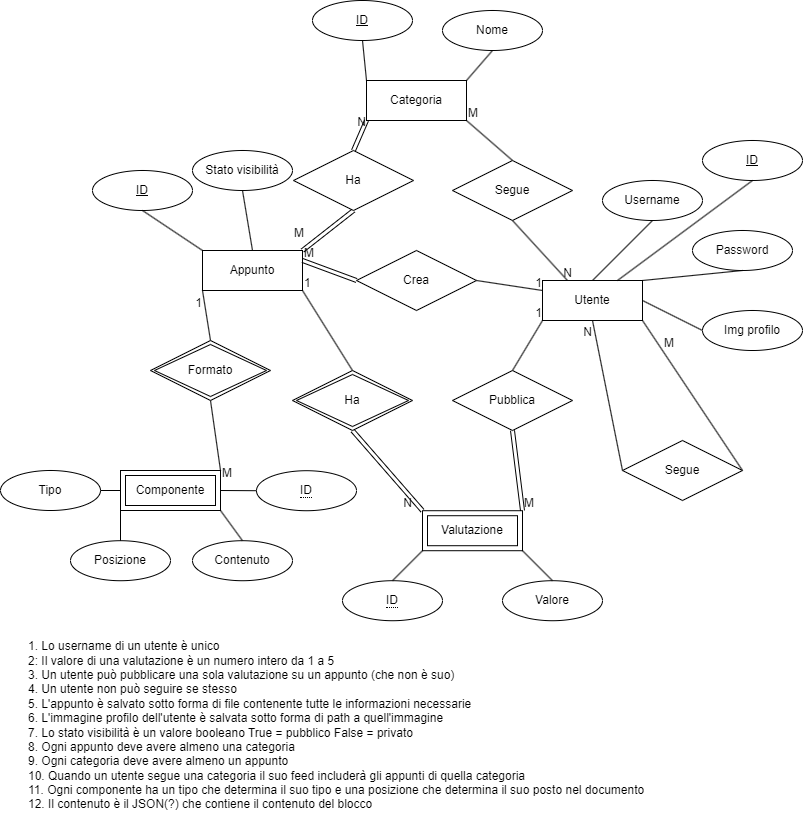

The diagram above was exported from draw.io. Its source (the exported page's mxGraphModel, read from the mxfile embedded in the PNG):
<mxGraphModel dx="2082" dy="903" grid="1" gridSize="10" guides="1" tooltips="1" connect="1" arrows="1" fold="1" page="1" pageScale="1" pageWidth="827" pageHeight="1169" math="0" shadow="0">
  <root>
    <mxCell id="0" />
    <mxCell id="1" parent="0" />
    <mxCell id="0VQxglht8k0oZG9I7d0I-1" value="Appunto" style="whiteSpace=wrap;html=1;align=center;" parent="1" vertex="1">
      <mxGeometry x="202" y="410" width="100" height="40" as="geometry" />
    </mxCell>
    <mxCell id="xCdJLTBoCsSGNVmstITK-1" value="ID" style="ellipse;whiteSpace=wrap;html=1;align=center;fontStyle=4;" parent="1" vertex="1">
      <mxGeometry x="92" y="330" width="100" height="40" as="geometry" />
    </mxCell>
    <mxCell id="xCdJLTBoCsSGNVmstITK-2" value="" style="endArrow=none;html=1;rounded=0;exitX=0.5;exitY=1;exitDx=0;exitDy=0;entryX=0;entryY=0;entryDx=0;entryDy=0;" parent="1" source="xCdJLTBoCsSGNVmstITK-1" target="0VQxglht8k0oZG9I7d0I-1" edge="1">
      <mxGeometry relative="1" as="geometry">
        <mxPoint x="342.0026569798706" y="320.00085164057293" as="sourcePoint" />
        <mxPoint x="497.26" y="520.89" as="targetPoint" />
      </mxGeometry>
    </mxCell>
    <mxCell id="xCdJLTBoCsSGNVmstITK-5" value="Utente" style="whiteSpace=wrap;html=1;align=center;" parent="1" vertex="1">
      <mxGeometry x="542" y="440" width="100" height="40" as="geometry" />
    </mxCell>
    <mxCell id="xCdJLTBoCsSGNVmstITK-6" value="ID" style="ellipse;whiteSpace=wrap;html=1;align=center;fontStyle=4;" parent="1" vertex="1">
      <mxGeometry x="702" y="300" width="100" height="40" as="geometry" />
    </mxCell>
    <mxCell id="xCdJLTBoCsSGNVmstITK-7" value="" style="endArrow=none;html=1;rounded=0;exitX=0.5;exitY=1;exitDx=0;exitDy=0;entryX=0.75;entryY=0;entryDx=0;entryDy=0;" parent="1" source="xCdJLTBoCsSGNVmstITK-6" target="xCdJLTBoCsSGNVmstITK-5" edge="1">
      <mxGeometry relative="1" as="geometry">
        <mxPoint x="452" y="610" as="sourcePoint" />
        <mxPoint x="612" y="610" as="targetPoint" />
      </mxGeometry>
    </mxCell>
    <mxCell id="xCdJLTBoCsSGNVmstITK-8" value="Username" style="ellipse;whiteSpace=wrap;html=1;align=center;" parent="1" vertex="1">
      <mxGeometry x="602" y="340" width="100" height="40" as="geometry" />
    </mxCell>
    <mxCell id="xCdJLTBoCsSGNVmstITK-9" value="" style="endArrow=none;html=1;rounded=0;exitX=0.5;exitY=1;exitDx=0;exitDy=0;entryX=0.5;entryY=0;entryDx=0;entryDy=0;" parent="1" source="xCdJLTBoCsSGNVmstITK-8" target="xCdJLTBoCsSGNVmstITK-5" edge="1">
      <mxGeometry relative="1" as="geometry">
        <mxPoint x="512" y="610" as="sourcePoint" />
        <mxPoint x="672" y="610" as="targetPoint" />
      </mxGeometry>
    </mxCell>
    <mxCell id="xCdJLTBoCsSGNVmstITK-10" value="Password" style="ellipse;whiteSpace=wrap;html=1;align=center;" parent="1" vertex="1">
      <mxGeometry x="692" y="390" width="100" height="40" as="geometry" />
    </mxCell>
    <mxCell id="xCdJLTBoCsSGNVmstITK-11" value="" style="endArrow=none;html=1;rounded=0;exitX=1;exitY=0;exitDx=0;exitDy=0;entryX=0.5;entryY=1;entryDx=0;entryDy=0;" parent="1" source="xCdJLTBoCsSGNVmstITK-5" target="xCdJLTBoCsSGNVmstITK-10" edge="1">
      <mxGeometry relative="1" as="geometry">
        <mxPoint x="582" y="540" as="sourcePoint" />
        <mxPoint x="742" y="540" as="targetPoint" />
      </mxGeometry>
    </mxCell>
    <mxCell id="xCdJLTBoCsSGNVmstITK-12" value="" style="endArrow=none;html=1;rounded=0;exitX=1;exitY=0.5;exitDx=0;exitDy=0;entryX=0;entryY=0.5;entryDx=0;entryDy=0;" parent="1" source="xCdJLTBoCsSGNVmstITK-5" target="xCdJLTBoCsSGNVmstITK-13" edge="1">
      <mxGeometry relative="1" as="geometry">
        <mxPoint x="652" y="530" as="sourcePoint" />
        <mxPoint x="692" y="490" as="targetPoint" />
      </mxGeometry>
    </mxCell>
    <mxCell id="xCdJLTBoCsSGNVmstITK-13" value="Img profilo" style="ellipse;whiteSpace=wrap;html=1;align=center;" parent="1" vertex="1">
      <mxGeometry x="702" y="470" width="100" height="40" as="geometry" />
    </mxCell>
    <mxCell id="xCdJLTBoCsSGNVmstITK-15" value="Valutazione" style="shape=ext;margin=3;double=1;whiteSpace=wrap;html=1;align=center;" parent="1" vertex="1">
      <mxGeometry x="422" y="670.21" width="100" height="40" as="geometry" />
    </mxCell>
    <mxCell id="xCdJLTBoCsSGNVmstITK-16" value="&lt;span style=&quot;border-bottom: 1px dotted&quot;&gt;ID&lt;/span&gt;" style="ellipse;whiteSpace=wrap;html=1;align=center;" parent="1" vertex="1">
      <mxGeometry x="342" y="740.21" width="100" height="40" as="geometry" />
    </mxCell>
    <mxCell id="xCdJLTBoCsSGNVmstITK-17" value="" style="endArrow=none;html=1;rounded=0;exitX=0;exitY=1;exitDx=0;exitDy=0;entryX=0.5;entryY=0;entryDx=0;entryDy=0;" parent="1" source="xCdJLTBoCsSGNVmstITK-15" target="xCdJLTBoCsSGNVmstITK-16" edge="1">
      <mxGeometry relative="1" as="geometry">
        <mxPoint x="382" y="850.21" as="sourcePoint" />
        <mxPoint x="542" y="850.21" as="targetPoint" />
      </mxGeometry>
    </mxCell>
    <mxCell id="xCdJLTBoCsSGNVmstITK-18" value="Valore" style="ellipse;whiteSpace=wrap;html=1;align=center;" parent="1" vertex="1">
      <mxGeometry x="502" y="740.21" width="100" height="40" as="geometry" />
    </mxCell>
    <mxCell id="xCdJLTBoCsSGNVmstITK-19" value="" style="endArrow=none;html=1;rounded=0;exitX=1;exitY=1;exitDx=0;exitDy=0;entryX=0.5;entryY=0;entryDx=0;entryDy=0;" parent="1" source="xCdJLTBoCsSGNVmstITK-15" target="xCdJLTBoCsSGNVmstITK-18" edge="1">
      <mxGeometry relative="1" as="geometry">
        <mxPoint x="572" y="720.21" as="sourcePoint" />
        <mxPoint x="732" y="720.21" as="targetPoint" />
      </mxGeometry>
    </mxCell>
    <mxCell id="xCdJLTBoCsSGNVmstITK-20" value="" style="endArrow=none;html=1;rounded=0;exitX=0.5;exitY=1;exitDx=0;exitDy=0;entryX=0;entryY=0;entryDx=0;entryDy=0;shape=link;" parent="1" source="xCdJLTBoCsSGNVmstITK-26" target="xCdJLTBoCsSGNVmstITK-15" edge="1">
      <mxGeometry relative="1" as="geometry">
        <mxPoint x="332" y="500" as="sourcePoint" />
        <mxPoint x="492" y="500" as="targetPoint" />
      </mxGeometry>
    </mxCell>
    <mxCell id="xCdJLTBoCsSGNVmstITK-22" value="N" style="resizable=0;html=1;whiteSpace=wrap;align=right;verticalAlign=bottom;" parent="xCdJLTBoCsSGNVmstITK-20" connectable="0" vertex="1">
      <mxGeometry x="1" relative="1" as="geometry">
        <mxPoint x="-10" as="offset" />
      </mxGeometry>
    </mxCell>
    <mxCell id="xCdJLTBoCsSGNVmstITK-23" value="" style="endArrow=none;html=1;rounded=0;exitX=1;exitY=1;exitDx=0;exitDy=0;entryX=0.5;entryY=0;entryDx=0;entryDy=0;" parent="1" source="0VQxglht8k0oZG9I7d0I-1" target="xCdJLTBoCsSGNVmstITK-26" edge="1">
      <mxGeometry relative="1" as="geometry">
        <mxPoint x="302" y="450" as="sourcePoint" />
        <mxPoint x="372" y="580" as="targetPoint" />
      </mxGeometry>
    </mxCell>
    <mxCell id="xCdJLTBoCsSGNVmstITK-24" value="1" style="resizable=0;html=1;whiteSpace=wrap;align=left;verticalAlign=bottom;" parent="xCdJLTBoCsSGNVmstITK-23" connectable="0" vertex="1">
      <mxGeometry x="-1" relative="1" as="geometry" />
    </mxCell>
    <mxCell id="xCdJLTBoCsSGNVmstITK-26" value="Ha" style="shape=rhombus;double=1;perimeter=rhombusPerimeter;whiteSpace=wrap;html=1;align=center;" parent="1" vertex="1">
      <mxGeometry x="292" y="530" width="120" height="60" as="geometry" />
    </mxCell>
    <mxCell id="xCdJLTBoCsSGNVmstITK-27" value="" style="endArrow=none;html=1;rounded=0;exitX=1;exitY=0.5;exitDx=0;exitDy=0;entryX=0;entryY=0.25;entryDx=0;entryDy=0;" parent="1" source="xCdJLTBoCsSGNVmstITK-33" target="xCdJLTBoCsSGNVmstITK-5" edge="1">
      <mxGeometry relative="1" as="geometry">
        <mxPoint x="362" y="430" as="sourcePoint" />
        <mxPoint x="522" y="430" as="targetPoint" />
      </mxGeometry>
    </mxCell>
    <mxCell id="xCdJLTBoCsSGNVmstITK-29" value="1" style="resizable=0;html=1;whiteSpace=wrap;align=right;verticalAlign=bottom;" parent="xCdJLTBoCsSGNVmstITK-27" connectable="0" vertex="1">
      <mxGeometry x="1" relative="1" as="geometry" />
    </mxCell>
    <mxCell id="xCdJLTBoCsSGNVmstITK-30" value="" style="endArrow=none;html=1;rounded=0;exitX=1;exitY=0.25;exitDx=0;exitDy=0;entryX=0;entryY=0.5;entryDx=0;entryDy=0;shape=link;" parent="1" source="0VQxglht8k0oZG9I7d0I-1" target="xCdJLTBoCsSGNVmstITK-33" edge="1">
      <mxGeometry relative="1" as="geometry">
        <mxPoint x="302" y="420" as="sourcePoint" />
        <mxPoint x="542" y="450" as="targetPoint" />
      </mxGeometry>
    </mxCell>
    <mxCell id="xCdJLTBoCsSGNVmstITK-31" value="M" style="resizable=0;html=1;whiteSpace=wrap;align=left;verticalAlign=bottom;" parent="xCdJLTBoCsSGNVmstITK-30" connectable="0" vertex="1">
      <mxGeometry x="-1" relative="1" as="geometry" />
    </mxCell>
    <mxCell id="xCdJLTBoCsSGNVmstITK-33" value="Crea" style="shape=rhombus;perimeter=rhombusPerimeter;whiteSpace=wrap;html=1;align=center;" parent="1" vertex="1">
      <mxGeometry x="356" y="410" width="120" height="60" as="geometry" />
    </mxCell>
    <mxCell id="xCdJLTBoCsSGNVmstITK-34" value="" style="endArrow=none;html=1;rounded=0;exitX=0.5;exitY=0;exitDx=0;exitDy=0;entryX=0;entryY=1;entryDx=0;entryDy=0;" parent="1" source="xCdJLTBoCsSGNVmstITK-40" target="xCdJLTBoCsSGNVmstITK-5" edge="1">
      <mxGeometry relative="1" as="geometry">
        <mxPoint x="612" y="540" as="sourcePoint" />
        <mxPoint x="772" y="540" as="targetPoint" />
      </mxGeometry>
    </mxCell>
    <mxCell id="xCdJLTBoCsSGNVmstITK-36" value="1" style="resizable=0;html=1;whiteSpace=wrap;align=right;verticalAlign=bottom;" parent="xCdJLTBoCsSGNVmstITK-34" connectable="0" vertex="1">
      <mxGeometry x="1" relative="1" as="geometry" />
    </mxCell>
    <mxCell id="xCdJLTBoCsSGNVmstITK-37" value="" style="endArrow=none;html=1;rounded=0;exitX=1;exitY=0;exitDx=0;exitDy=0;entryX=0.5;entryY=1;entryDx=0;entryDy=0;shape=link;" parent="1" source="xCdJLTBoCsSGNVmstITK-15" target="xCdJLTBoCsSGNVmstITK-40" edge="1">
      <mxGeometry relative="1" as="geometry">
        <mxPoint x="512" y="670" as="sourcePoint" />
        <mxPoint x="542" y="480" as="targetPoint" />
      </mxGeometry>
    </mxCell>
    <mxCell id="xCdJLTBoCsSGNVmstITK-38" value="M" style="resizable=0;html=1;whiteSpace=wrap;align=left;verticalAlign=bottom;" parent="xCdJLTBoCsSGNVmstITK-37" connectable="0" vertex="1">
      <mxGeometry x="-1" relative="1" as="geometry" />
    </mxCell>
    <mxCell id="xCdJLTBoCsSGNVmstITK-40" value="Pubblica" style="shape=rhombus;perimeter=rhombusPerimeter;whiteSpace=wrap;html=1;align=center;" parent="1" vertex="1">
      <mxGeometry x="452" y="530" width="120" height="60" as="geometry" />
    </mxCell>
    <mxCell id="xCdJLTBoCsSGNVmstITK-41" value="1. Lo username di un utente è unico&lt;div&gt;2: Il valore di una valutazione è un numero intero da 1 a 5&lt;/div&gt;&lt;div&gt;3. Un utente può pubblicare una sola valutazione su un appunto (che non è suo)&lt;/div&gt;&lt;div&gt;4. Un utente non può seguire se stesso&lt;/div&gt;&lt;div&gt;5. L'appunto è salvato sotto forma di file contenente tutte le informazioni necessarie&lt;/div&gt;&lt;div&gt;6. L'immagine profilo dell'utente è salvata sotto forma di path a quell'immagine&lt;/div&gt;&lt;div&gt;7. Lo stato visibilità è un valore booleano True = pubblico False = privato&lt;/div&gt;&lt;div&gt;8. Ogni appunto deve avere almeno una categoria&lt;/div&gt;&lt;div&gt;9. Ogni categoria deve avere almeno un appunto&lt;/div&gt;&lt;div&gt;10. Quando un utente segue una categoria il suo feed includerà gli appunti di quella categoria&lt;/div&gt;&lt;div&gt;11. Ogni componente ha un tipo che determina il suo tipo e una posizione che determina il suo posto nel documento&lt;/div&gt;&lt;div&gt;12. Il contenuto è il JSON(?) che contiene il contenuto del blocco&lt;/div&gt;" style="text;html=1;align=left;verticalAlign=middle;resizable=0;points=[];autosize=1;strokeColor=none;fillColor=none;" parent="1" vertex="1">
      <mxGeometry x="26" y="790" width="640" height="190" as="geometry" />
    </mxCell>
    <mxCell id="xCdJLTBoCsSGNVmstITK-43" value="" style="endArrow=none;html=1;rounded=0;exitX=0;exitY=0.5;exitDx=0;exitDy=0;entryX=0.5;entryY=1;entryDx=0;entryDy=0;" parent="1" source="xCdJLTBoCsSGNVmstITK-42" target="xCdJLTBoCsSGNVmstITK-5" edge="1">
      <mxGeometry relative="1" as="geometry">
        <mxPoint x="672" y="680" as="sourcePoint" />
        <mxPoint x="792" y="690" as="targetPoint" />
        <Array as="points" />
      </mxGeometry>
    </mxCell>
    <mxCell id="xCdJLTBoCsSGNVmstITK-45" value="N" style="resizable=0;html=1;whiteSpace=wrap;align=right;verticalAlign=bottom;" parent="xCdJLTBoCsSGNVmstITK-43" connectable="0" vertex="1">
      <mxGeometry x="1" relative="1" as="geometry">
        <mxPoint y="20" as="offset" />
      </mxGeometry>
    </mxCell>
    <mxCell id="xCdJLTBoCsSGNVmstITK-46" value="" style="endArrow=none;html=1;rounded=0;exitX=1;exitY=1;exitDx=0;exitDy=0;entryX=1;entryY=0.5;entryDx=0;entryDy=0;" parent="1" source="xCdJLTBoCsSGNVmstITK-5" target="xCdJLTBoCsSGNVmstITK-42" edge="1">
      <mxGeometry relative="1" as="geometry">
        <mxPoint x="642" y="480" as="sourcePoint" />
        <mxPoint x="592" y="480" as="targetPoint" />
        <Array as="points" />
      </mxGeometry>
    </mxCell>
    <mxCell id="xCdJLTBoCsSGNVmstITK-47" value="M" style="resizable=0;html=1;whiteSpace=wrap;align=left;verticalAlign=bottom;" parent="xCdJLTBoCsSGNVmstITK-46" connectable="0" vertex="1">
      <mxGeometry x="-1" relative="1" as="geometry">
        <mxPoint x="20" y="30" as="offset" />
      </mxGeometry>
    </mxCell>
    <mxCell id="xCdJLTBoCsSGNVmstITK-42" value="Segue" style="shape=rhombus;perimeter=rhombusPerimeter;whiteSpace=wrap;html=1;align=center;" parent="1" vertex="1">
      <mxGeometry x="622" y="600" width="120" height="60" as="geometry" />
    </mxCell>
    <mxCell id="xCdJLTBoCsSGNVmstITK-49" value="Stato visibilità" style="ellipse;whiteSpace=wrap;html=1;align=center;" parent="1" vertex="1">
      <mxGeometry x="192" y="310" width="100" height="40" as="geometry" />
    </mxCell>
    <mxCell id="xCdJLTBoCsSGNVmstITK-50" value="" style="endArrow=none;html=1;rounded=0;exitX=0.5;exitY=1;exitDx=0;exitDy=0;entryX=0.5;entryY=0;entryDx=0;entryDy=0;" parent="1" source="xCdJLTBoCsSGNVmstITK-49" target="0VQxglht8k0oZG9I7d0I-1" edge="1">
      <mxGeometry relative="1" as="geometry">
        <mxPoint x="322" y="370" as="sourcePoint" />
        <mxPoint x="482" y="370" as="targetPoint" />
      </mxGeometry>
    </mxCell>
    <mxCell id="jpJgTTPhVNEqhtIBOKih-1" value="Categoria" style="whiteSpace=wrap;html=1;align=center;" parent="1" vertex="1">
      <mxGeometry x="366" y="240" width="100" height="40" as="geometry" />
    </mxCell>
    <mxCell id="UgSqc4KbCugBDIhhtuC0-1" value="ID" style="ellipse;whiteSpace=wrap;html=1;align=center;fontStyle=4;" parent="1" vertex="1">
      <mxGeometry x="312" y="160" width="100" height="40" as="geometry" />
    </mxCell>
    <mxCell id="UgSqc4KbCugBDIhhtuC0-2" value="" style="endArrow=none;html=1;rounded=0;exitX=0.5;exitY=1;exitDx=0;exitDy=0;entryX=0;entryY=0;entryDx=0;entryDy=0;" parent="1" source="UgSqc4KbCugBDIhhtuC0-1" target="jpJgTTPhVNEqhtIBOKih-1" edge="1">
      <mxGeometry relative="1" as="geometry">
        <mxPoint x="482" y="210" as="sourcePoint" />
        <mxPoint x="642" y="210" as="targetPoint" />
      </mxGeometry>
    </mxCell>
    <mxCell id="UgSqc4KbCugBDIhhtuC0-3" value="Nome" style="ellipse;whiteSpace=wrap;html=1;align=center;" parent="1" vertex="1">
      <mxGeometry x="442" y="170" width="100" height="40" as="geometry" />
    </mxCell>
    <mxCell id="UgSqc4KbCugBDIhhtuC0-4" value="" style="endArrow=none;html=1;rounded=0;exitX=1;exitY=0;exitDx=0;exitDy=0;entryX=0.5;entryY=1;entryDx=0;entryDy=0;" parent="1" source="jpJgTTPhVNEqhtIBOKih-1" target="UgSqc4KbCugBDIhhtuC0-3" edge="1">
      <mxGeometry relative="1" as="geometry">
        <mxPoint x="482" y="270" as="sourcePoint" />
        <mxPoint x="642" y="270" as="targetPoint" />
      </mxGeometry>
    </mxCell>
    <mxCell id="UgSqc4KbCugBDIhhtuC0-5" value="" style="endArrow=none;html=1;rounded=0;exitX=0.5;exitY=0;exitDx=0;exitDy=0;entryX=0;entryY=1;entryDx=0;entryDy=0;shape=link;" parent="1" source="UgSqc4KbCugBDIhhtuC0-11" target="jpJgTTPhVNEqhtIBOKih-1" edge="1">
      <mxGeometry relative="1" as="geometry">
        <mxPoint x="312" y="380" as="sourcePoint" />
        <mxPoint x="482" y="380" as="targetPoint" />
      </mxGeometry>
    </mxCell>
    <mxCell id="UgSqc4KbCugBDIhhtuC0-7" value="N" style="resizable=0;html=1;whiteSpace=wrap;align=right;verticalAlign=bottom;" parent="UgSqc4KbCugBDIhhtuC0-5" connectable="0" vertex="1">
      <mxGeometry x="1" relative="1" as="geometry">
        <mxPoint y="10" as="offset" />
      </mxGeometry>
    </mxCell>
    <mxCell id="UgSqc4KbCugBDIhhtuC0-8" value="" style="endArrow=none;html=1;rounded=0;exitX=1;exitY=0;exitDx=0;exitDy=0;entryX=0.5;entryY=1;entryDx=0;entryDy=0;shape=link;" parent="1" source="0VQxglht8k0oZG9I7d0I-1" target="UgSqc4KbCugBDIhhtuC0-11" edge="1">
      <mxGeometry relative="1" as="geometry">
        <mxPoint x="302" y="410" as="sourcePoint" />
        <mxPoint x="366" y="280" as="targetPoint" />
      </mxGeometry>
    </mxCell>
    <mxCell id="UgSqc4KbCugBDIhhtuC0-9" value="M" style="resizable=0;html=1;whiteSpace=wrap;align=left;verticalAlign=bottom;" parent="UgSqc4KbCugBDIhhtuC0-8" connectable="0" vertex="1">
      <mxGeometry x="-1" relative="1" as="geometry">
        <mxPoint x="-10" y="-10" as="offset" />
      </mxGeometry>
    </mxCell>
    <mxCell id="UgSqc4KbCugBDIhhtuC0-11" value="Ha" style="shape=rhombus;perimeter=rhombusPerimeter;whiteSpace=wrap;html=1;align=center;" parent="1" vertex="1">
      <mxGeometry x="293" y="310" width="120" height="60" as="geometry" />
    </mxCell>
    <mxCell id="UgSqc4KbCugBDIhhtuC0-13" value="" style="endArrow=none;html=1;rounded=0;exitX=0.5;exitY=1;exitDx=0;exitDy=0;entryX=0.25;entryY=0;entryDx=0;entryDy=0;" parent="1" source="UgSqc4KbCugBDIhhtuC0-19" target="xCdJLTBoCsSGNVmstITK-5" edge="1">
      <mxGeometry relative="1" as="geometry">
        <mxPoint x="492" y="350" as="sourcePoint" />
        <mxPoint x="652" y="350" as="targetPoint" />
      </mxGeometry>
    </mxCell>
    <mxCell id="UgSqc4KbCugBDIhhtuC0-15" value="N" style="resizable=0;html=1;whiteSpace=wrap;align=right;verticalAlign=bottom;" parent="UgSqc4KbCugBDIhhtuC0-13" connectable="0" vertex="1">
      <mxGeometry x="1" relative="1" as="geometry">
        <mxPoint x="5" as="offset" />
      </mxGeometry>
    </mxCell>
    <mxCell id="UgSqc4KbCugBDIhhtuC0-16" value="" style="endArrow=none;html=1;rounded=0;exitX=1;exitY=1;exitDx=0;exitDy=0;entryX=0.5;entryY=0;entryDx=0;entryDy=0;" parent="1" source="jpJgTTPhVNEqhtIBOKih-1" target="UgSqc4KbCugBDIhhtuC0-19" edge="1">
      <mxGeometry relative="1" as="geometry">
        <mxPoint x="466" y="280" as="sourcePoint" />
        <mxPoint x="567" y="440" as="targetPoint" />
      </mxGeometry>
    </mxCell>
    <mxCell id="UgSqc4KbCugBDIhhtuC0-17" value="M" style="resizable=0;html=1;whiteSpace=wrap;align=left;verticalAlign=bottom;" parent="UgSqc4KbCugBDIhhtuC0-16" connectable="0" vertex="1">
      <mxGeometry x="-1" relative="1" as="geometry" />
    </mxCell>
    <mxCell id="UgSqc4KbCugBDIhhtuC0-19" value="Segue" style="shape=rhombus;perimeter=rhombusPerimeter;whiteSpace=wrap;html=1;align=center;" parent="1" vertex="1">
      <mxGeometry x="452" y="320" width="120" height="60" as="geometry" />
    </mxCell>
    <mxCell id="vo7MyuTOIiuHm48Habpj-1" value="Componente" style="shape=ext;margin=3;double=1;whiteSpace=wrap;html=1;align=center;" parent="1" vertex="1">
      <mxGeometry x="120" y="630" width="100" height="40" as="geometry" />
    </mxCell>
    <mxCell id="vo7MyuTOIiuHm48Habpj-3" value="&lt;span style=&quot;border-bottom: 1px dotted&quot;&gt;ID&lt;/span&gt;" style="ellipse;whiteSpace=wrap;html=1;align=center;" parent="1" vertex="1">
      <mxGeometry x="256" y="630.21" width="100" height="40" as="geometry" />
    </mxCell>
    <mxCell id="vo7MyuTOIiuHm48Habpj-4" value="" style="endArrow=none;html=1;rounded=0;exitX=0;exitY=0.5;exitDx=0;exitDy=0;entryX=1;entryY=0.5;entryDx=0;entryDy=0;" parent="1" source="vo7MyuTOIiuHm48Habpj-3" target="vo7MyuTOIiuHm48Habpj-1" edge="1">
      <mxGeometry relative="1" as="geometry">
        <mxPoint x="350" y="510" as="sourcePoint" />
        <mxPoint x="510" y="510" as="targetPoint" />
      </mxGeometry>
    </mxCell>
    <mxCell id="vo7MyuTOIiuHm48Habpj-5" value="Tipo" style="ellipse;whiteSpace=wrap;html=1;align=center;" parent="1" vertex="1">
      <mxGeometry y="630" width="100" height="40" as="geometry" />
    </mxCell>
    <mxCell id="vo7MyuTOIiuHm48Habpj-6" value="" style="endArrow=none;html=1;rounded=0;exitX=1;exitY=0.5;exitDx=0;exitDy=0;entryX=0;entryY=0.5;entryDx=0;entryDy=0;" parent="1" source="vo7MyuTOIiuHm48Habpj-5" target="vo7MyuTOIiuHm48Habpj-1" edge="1">
      <mxGeometry relative="1" as="geometry">
        <mxPoint x="10" y="610" as="sourcePoint" />
        <mxPoint x="170" y="610" as="targetPoint" />
      </mxGeometry>
    </mxCell>
    <mxCell id="vo7MyuTOIiuHm48Habpj-7" value="Posizione" style="ellipse;whiteSpace=wrap;html=1;align=center;" parent="1" vertex="1">
      <mxGeometry x="70" y="700.21" width="100" height="40" as="geometry" />
    </mxCell>
    <mxCell id="vo7MyuTOIiuHm48Habpj-8" value="" style="endArrow=none;html=1;rounded=0;exitX=0.5;exitY=0;exitDx=0;exitDy=0;entryX=0;entryY=1;entryDx=0;entryDy=0;" parent="1" source="vo7MyuTOIiuHm48Habpj-7" target="vo7MyuTOIiuHm48Habpj-1" edge="1">
      <mxGeometry relative="1" as="geometry">
        <mxPoint x="30" y="620" as="sourcePoint" />
        <mxPoint x="190" y="620" as="targetPoint" />
      </mxGeometry>
    </mxCell>
    <mxCell id="vo7MyuTOIiuHm48Habpj-9" value="Contenuto" style="ellipse;whiteSpace=wrap;html=1;align=center;" parent="1" vertex="1">
      <mxGeometry x="192" y="700.21" width="100" height="40" as="geometry" />
    </mxCell>
    <mxCell id="vo7MyuTOIiuHm48Habpj-10" value="" style="endArrow=none;html=1;rounded=0;exitX=0.5;exitY=0;exitDx=0;exitDy=0;entryX=1;entryY=1;entryDx=0;entryDy=0;" parent="1" source="vo7MyuTOIiuHm48Habpj-9" target="vo7MyuTOIiuHm48Habpj-1" edge="1">
      <mxGeometry relative="1" as="geometry">
        <mxPoint x="140" y="610" as="sourcePoint" />
        <mxPoint x="300" y="610" as="targetPoint" />
      </mxGeometry>
    </mxCell>
    <mxCell id="vo7MyuTOIiuHm48Habpj-11" value="" style="endArrow=none;html=1;rounded=0;exitX=0.5;exitY=0;exitDx=0;exitDy=0;entryX=0;entryY=1;entryDx=0;entryDy=0;" parent="1" source="vo7MyuTOIiuHm48Habpj-17" target="0VQxglht8k0oZG9I7d0I-1" edge="1">
      <mxGeometry relative="1" as="geometry">
        <mxPoint x="70" y="510" as="sourcePoint" />
        <mxPoint x="230" y="510" as="targetPoint" />
      </mxGeometry>
    </mxCell>
    <mxCell id="vo7MyuTOIiuHm48Habpj-13" value="1" style="resizable=0;html=1;whiteSpace=wrap;align=right;verticalAlign=bottom;" parent="vo7MyuTOIiuHm48Habpj-11" connectable="0" vertex="1">
      <mxGeometry x="1" relative="1" as="geometry">
        <mxPoint y="20" as="offset" />
      </mxGeometry>
    </mxCell>
    <mxCell id="vo7MyuTOIiuHm48Habpj-14" value="" style="endArrow=none;html=1;rounded=0;exitX=1;exitY=0;exitDx=0;exitDy=0;entryX=0.5;entryY=1;entryDx=0;entryDy=0;" parent="1" source="vo7MyuTOIiuHm48Habpj-1" target="vo7MyuTOIiuHm48Habpj-17" edge="1">
      <mxGeometry relative="1" as="geometry">
        <mxPoint x="130" y="540" as="sourcePoint" />
        <mxPoint x="202" y="450" as="targetPoint" />
      </mxGeometry>
    </mxCell>
    <mxCell id="vo7MyuTOIiuHm48Habpj-15" value="M" style="resizable=0;html=1;whiteSpace=wrap;align=left;verticalAlign=bottom;" parent="vo7MyuTOIiuHm48Habpj-14" connectable="0" vertex="1">
      <mxGeometry x="-1" relative="1" as="geometry">
        <mxPoint y="10" as="offset" />
      </mxGeometry>
    </mxCell>
    <mxCell id="vo7MyuTOIiuHm48Habpj-17" value="Formato" style="shape=rhombus;double=1;perimeter=rhombusPerimeter;whiteSpace=wrap;html=1;align=center;" parent="1" vertex="1">
      <mxGeometry x="150" y="500" width="120" height="60" as="geometry" />
    </mxCell>
  </root>
</mxGraphModel>